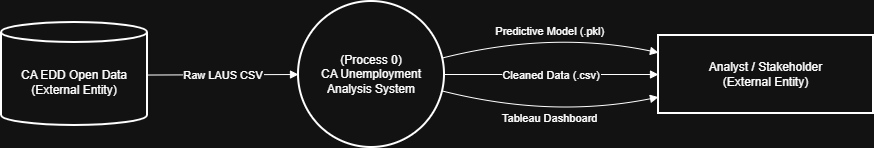

The diagram above was exported from draw.io. Its source (the exported page's mxGraphModel, read from the mxfile embedded in the PNG):
<mxGraphModel dx="1442" dy="784" grid="1" gridSize="10" guides="1" tooltips="1" connect="1" arrows="1" fold="1" page="1" pageScale="1" pageWidth="850" pageHeight="1100" math="0" shadow="0">
  <root>
    <mxCell id="0" />
    <mxCell id="1" parent="0" />
    <mxCell id="IZwjRDeNVDgb4jXSZwH--1" parent="1" style="shape=cylinder3;boundedLbl=1;backgroundOutline=1;size=10;strokeWidth=2;whiteSpace=wrap;" value="CA EDD Open Data &#10;(External Entity)" vertex="1">
      <mxGeometry height="103" width="146" x="20" y="41" as="geometry" />
    </mxCell>
    <mxCell id="IZwjRDeNVDgb4jXSZwH--2" parent="1" style="ellipse;aspect=fixed;strokeWidth=2;whiteSpace=wrap;" value="(Process 0) &#10;CA Unemployment &#10;Analysis System" vertex="1">
      <mxGeometry height="146" width="146" x="317" y="20" as="geometry" />
    </mxCell>
    <mxCell id="IZwjRDeNVDgb4jXSZwH--3" parent="1" style="whiteSpace=wrap;strokeWidth=2;" value="Analyst / Stakeholder &#10;(External Entity)" vertex="1">
      <mxGeometry height="78" width="215" x="677" y="54" as="geometry" />
    </mxCell>
    <mxCell id="IZwjRDeNVDgb4jXSZwH--4" edge="1" parent="1" source="IZwjRDeNVDgb4jXSZwH--1" style="curved=1;startArrow=none;endArrow=block;exitX=1;exitY=0.51;entryX=0;entryY=0.5;rounded=0;" target="IZwjRDeNVDgb4jXSZwH--2" value="Raw LAUS CSV">
      <mxGeometry relative="1" as="geometry">
        <Array as="points" />
      </mxGeometry>
    </mxCell>
    <mxCell id="IZwjRDeNVDgb4jXSZwH--5" edge="1" parent="1" source="IZwjRDeNVDgb4jXSZwH--2" style="curved=1;startArrow=none;endArrow=block;exitX=1;exitY=0.38;entryX=0;entryY=0.22;rounded=0;" target="IZwjRDeNVDgb4jXSZwH--3" value="Predictive Model (.pkl)">
      <mxGeometry relative="1" as="geometry">
        <Array as="points">
          <mxPoint x="570" y="49" />
        </Array>
      </mxGeometry>
    </mxCell>
    <mxCell id="IZwjRDeNVDgb4jXSZwH--6" edge="1" parent="1" source="IZwjRDeNVDgb4jXSZwH--2" style="curved=1;startArrow=none;endArrow=block;exitX=1;exitY=0.5;entryX=0;entryY=0.5;rounded=0;" target="IZwjRDeNVDgb4jXSZwH--3" value="Cleaned Data (.csv)">
      <mxGeometry relative="1" as="geometry">
        <Array as="points" />
      </mxGeometry>
    </mxCell>
    <mxCell id="IZwjRDeNVDgb4jXSZwH--7" edge="1" parent="1" source="IZwjRDeNVDgb4jXSZwH--2" style="curved=1;startArrow=none;endArrow=block;exitX=1;exitY=0.62;entryX=0;entryY=0.79;rounded=0;" target="IZwjRDeNVDgb4jXSZwH--3" value="Tableau Dashboard">
      <mxGeometry relative="1" as="geometry">
        <Array as="points">
          <mxPoint x="570" y="137" />
        </Array>
      </mxGeometry>
    </mxCell>
  </root>
</mxGraphModel>